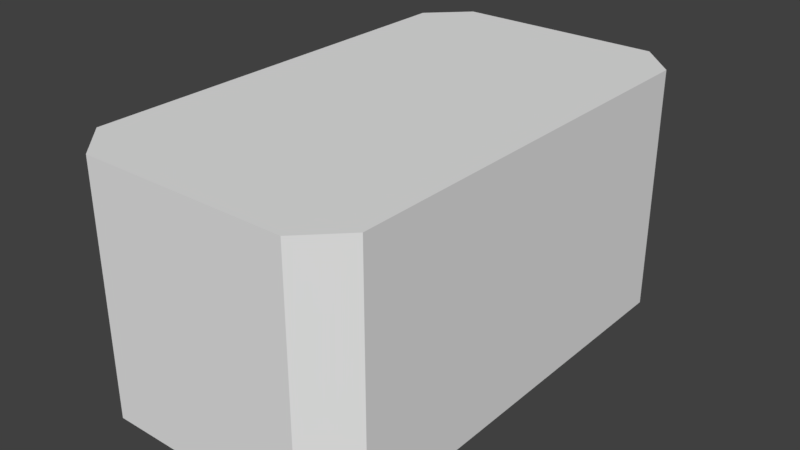# Source: huf_spine.blend  (saved by Blender 2.93.20; exported with 4.5.12 LTS)
import bpy
from mathutils import Matrix  # noqa: F401  (used for matrix-valued properties, if any)

bpy.ops.wm.read_factory_settings(use_empty=True)
scene = bpy.context.scene
scene.name = 'Scene'

# ---- collections
col_collection_1 = bpy.data.collections.new('Collection 1'); scene.collection.children.link(col_collection_1)

# ---- materials (node trees are filled in below, after node groups)
mat_standard = bpy.data.materials.new('Standard')
mat_standard.alpha_threshold = 0.0
mat_standard.use_transparent_shadow = False
mat_standard.specular_color = (0.0, 0.0, 0.0)
mat_standard.roughness = 0.5

# ---- material node trees

# ---- world
world_world = bpy.data.worlds.new('World'); scene.world = world_world
world_world.color = (0.05088, 0.05088, 0.05088)
world_world.use_sun_shadow = False
world_world.sun_shadow_jitter_overblur = 0.0
world_world.cycles.sampling_method = 'MANUAL'

# ---- meshes
me_geometry_n23090 = bpy.data.meshes.new('Geometry_n23090')
me_geometry_n23090.from_pydata([(4.0, 13.0, 13.0), (-7.0, 2.118e-06, 13.0), (-7.0, 13.0, 13.0), (-9.0, -1.792e-06, -11.0), (-9.0, 13.0, -11.0), (-9.0, 13.0, 11.0), (-9.0, 1.792e-06, 11.0), (6.0, 13.0, -11.0), (6.0, 13.0, 11.0), (4.0, -2.118e-06, -13.0), (4.0, 2.118e-06, 13.0), (6.0, -1.792e-06, -11.0), (6.0, 1.792e-06, 11.0), (-7.0, -2.118e-06, -13.0), (-7.0, 13.0, -13.0), (4.0, 13.0, -13.0)], [], [(0, 1, 10), (0, 2, 1), (3, 5, 4), (3, 6, 5), (7, 9, 15), (7, 12, 11), (8, 12, 7), (2, 6, 1), (3, 1, 6), (3, 13, 1), (10, 1, 13), (9, 10, 13), (12, 10, 9), (12, 9, 11), (14, 9, 13), (15, 9, 14), (8, 10, 12), (13, 4, 14), (8, 7, 15), (8, 15, 0), (2, 0, 15), (15, 14, 2), (2, 14, 5), (14, 4, 5), (7, 11, 9), (2, 5, 6), (8, 0, 10), (13, 3, 4)])
_uv = me_geometry_n23090.uv_layers.new(name='UVMap')
_uv.uv.foreach_set('vector', [0.9693, 0.4848, 0.7272, 0.6896, 0.7272, 0.4848, 0.9693, 0.4848, 0.9693, 0.6896, 0.7272, 0.6896, 0.4848, 0.9471, 0.7269, 0.5374, 0.7269, 0.9471, 0.4848, 0.9471, 0.4848, 0.5374, 0.7269, 0.5374, 0.2423, 0.3326, 0.0001888, 0.2799, 0.2423, 0.2799, 0.2423, 0.3326, 0.0001887, 0.7423, 0.0001887, 0.3326, 0.2423, 0.7423, 0.0001887, 0.7423, 0.2423, 0.3326, 0.7269, 0.4848, 0.4848, 0.5374, 0.4848, 0.4848, 0.4848, 0.03743, 0.522, 0.4844, 0.4848, 0.4471, 0.4848, 0.03743, 0.522, 0.0001887, 0.522, 0.4844, 0.7269, 0.4844, 0.522, 0.4844, 0.522, 0.0001887, 0.7269, 0.0001888, 0.7269, 0.4844, 0.522, 0.0001887, 0.7641, 0.4471, 0.7269, 0.4844, 0.7269, 0.0001888, 0.7641, 0.4471, 0.7269, 0.0001888, 0.7641, 0.03743, 0.4475, 0.522, 0.2427, 0.2799, 0.4475, 0.2799, 0.2427, 0.522, 0.2427, 0.2799, 0.4475, 0.522, 0.2423, 0.7423, 0.0001887, 0.795, 0.0001887, 0.7423, 0.4848, 0.9998, 0.7269, 0.9471, 0.7269, 0.9998, 0.03743, 0.0001888, 0.4471, 0.0001887, 0.4844, 0.03743, 0.03743, 0.0001888, 0.4844, 0.03743, 0.0001887, 0.03743, 0.0001887, 0.2423, 0.0001887, 0.03743, 0.4844, 0.03743, 0.4844, 0.03743, 0.4844, 0.2423, 0.0001887, 0.2423, 0.0001887, 0.2423, 0.4844, 0.2423, 0.03743, 0.2795, 0.4844, 0.2423, 0.4471, 0.2795, 0.03743, 0.2795, 0.2423, 0.3326, 0.0001887, 0.3326, 0.0001888, 0.2799, 0.7269, 0.4848, 0.7269, 0.5374, 0.4848, 0.5374, 0.2423, 0.7423, 0.2423, 0.795, 0.0001887, 0.795, 0.4848, 0.9998, 0.4848, 0.9471, 0.7269, 0.9471])
me_geometry_n23090.materials.append(mat_standard)
me_geometry_n23090.use_remesh_preserve_volume = False
me_geometry_n23090.use_remesh_preserve_attributes = False
me_geometry_n23090.use_mirror_vertex_groups = False
me_geometry_n23090.update()

# ---- objects
ob_foot__1 = bpy.data.objects.new('foot (1)', me_geometry_n23090)

# ---- transforms, parenting, visibility, modifiers, constraints
ob_foot__1.location = (0.0, 0.0, 0.0)
ob_foot__1.rotation_euler = (1.571, -0.0, 0.0)
ob_foot__1.lineart.crease_threshold = 0.0

# ---- collection membership
col_collection_1.objects.link(ob_foot__1)

# ---- scene / render settings (as saved in the file)
scene.frame_start = 1; scene.frame_end = 250; scene.frame_set(0)
scene.render.engine = 'BLENDER_EEVEE_NEXT'
scene.render.resolution_percentage = 50
scene.render.dither_intensity = 0.0
scene.cycles.use_denoising = False
scene.cycles.samples = 128
scene.cycles.sampling_pattern = 'TABULATED_SOBOL'
scene.cycles.use_adaptive_sampling = False
scene.cycles.use_light_tree = False
scene.cycles.blur_glossy = 0.0
scene.cycles.sample_clamp_indirect = 0.0
scene.view_settings.view_transform = 'Standard'
bpy.context.view_layer.update()

# ---- added for rendering (the .blend has no active camera and no usable light): camera, sun
cam_auto = bpy.data.cameras.new('AutoCamera')
cam_auto.lens = 50.0
cam_auto.sensor_width = 36.0
cam_auto.clip_end = 1000.0
ob_auto_camera = bpy.data.objects.new('AutoCamera', cam_auto)
scene.collection.objects.link(ob_auto_camera)
ob_auto_camera.location = (28.7649, -36.3179, 30.7119)
ob_auto_camera.rotation_euler = (1.09748, -7.21219e-08, 0.694738)
scene.camera = ob_auto_camera
light_auto_sun = bpy.data.lights.new('AutoSun', 'SUN')
light_auto_sun.energy = 3.0
light_auto_sun.angle = 0.0523599
ob_auto_sun = bpy.data.objects.new('AutoSun', light_auto_sun)
scene.collection.objects.link(ob_auto_sun)
ob_auto_sun.rotation_euler = (0.872665, 0.174533, 0.523599)
bpy.context.view_layer.update()
